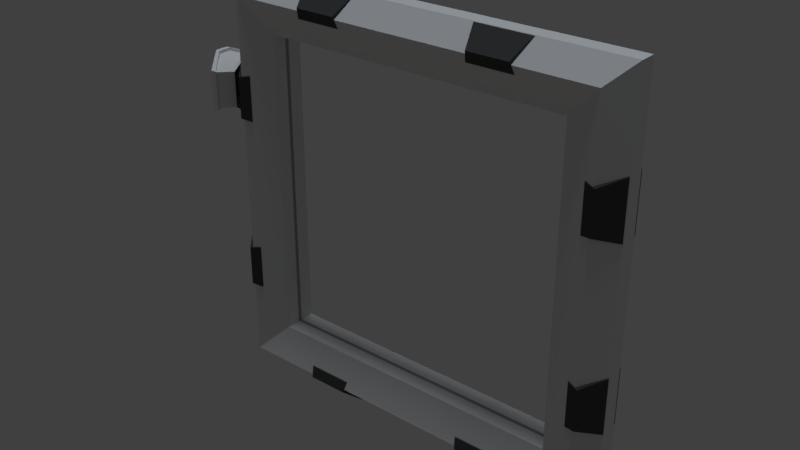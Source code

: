 # Source: WaypointSquareL.blend  (saved by Blender 2.78.0; exported with 4.5.12 LTS)
import bpy
from mathutils import Matrix  # noqa: F401  (used for matrix-valued properties, if any)

bpy.ops.wm.read_factory_settings(use_empty=True)
scene = bpy.context.scene
scene.name = 'Scene'

# ---- collections
col_collection_1 = bpy.data.collections.new('Collection 1'); scene.collection.children.link(col_collection_1)

# ---- materials (node trees are filled in below, after node groups)
mat_material_004 = bpy.data.materials.new('Material.004')
mat_material_004.alpha_threshold = 0.0
mat_material_004.use_transparent_shadow = False
mat_material_004.roughness = 0.5
mat_material_003 = bpy.data.materials.new('Material.003')
mat_material_003.alpha_threshold = 0.0
mat_material_003.use_transparent_shadow = False
mat_material_003.diffuse_color = (0.2462, 0.2462, 0.2462, 1.0)
mat_material_003.roughness = 0.5
mat_material_005 = bpy.data.materials.new('Material.005')
mat_material_005.alpha_threshold = 0.0
mat_material_005.use_transparent_shadow = False
mat_material_005.diffuse_color = (0.2462, 0.2462, 0.2462, 1.0)
mat_material_005.roughness = 0.5
mat_material = bpy.data.materials.new('Material')
mat_material.alpha_threshold = 0.0
mat_material.use_transparent_shadow = False
mat_material.diffuse_color = (0.3588, 0.3588, 0.3588, 1.0)
mat_material.roughness = 0.5
mat_material.line_color = (0.0, 0.0, 0.0, 1.0)
mat_material_002 = bpy.data.materials.new('Material.002')
mat_material_002.alpha_threshold = 0.0
mat_material_002.use_transparent_shadow = False
mat_material_002.diffuse_color = (0.06998, 0.06998, 0.06998, 1.0)
mat_material_002.roughness = 0.5
mat_material_001 = bpy.data.materials.new('Material.001')
mat_material_001.alpha_threshold = 0.0
mat_material_001.use_transparent_shadow = False
mat_material_001.diffuse_color = (0.8412, 0.8412, 0.8412, 1.0)
mat_material_001.roughness = 0.5

# ---- material node trees

# ---- world
world_world = bpy.data.worlds.new('World'); scene.world = world_world
world_world.use_nodes = True; world_world.node_tree.nodes.clear()
_N = world_world.node_tree.nodes; _L = world_world.node_tree.links
n0 = _N.new('ShaderNodeOutputWorld'); n0.name = 'World Output'; n0.location = (300, 300)
n1 = _N.new('ShaderNodeBackground'); n1.name = 'Background'; n1.location = (10, 300)
n1.inputs[0].default_value = (0.05088, 0.05088, 0.05088, 1.0)
_L.new(n1.outputs[0], n0.inputs[0])
n0.is_active_output = True
world_world.color = (0.05088, 0.05088, 0.05088)
world_world.use_sun_shadow = False
world_world.sun_shadow_jitter_overblur = 0.0
world_world.cycles.sampling_method = 'MANUAL'

# ---- lights
light_hemi_001 = bpy.data.lights.new('Hemi.001', 'SUN')
light_hemi_001.color = (1.0, 0.7472, 0.5596)
light_hemi_001.transmission_factor = 0.0
light_hemi_001.angle = 0.1993
light_hemi_001.energy = 0.1
light_hemi_001.shadow_buffer_clip_start = 0.5
light_hemi_001.shadow_soft_size = 0.1
light_hemi_001.shadow_cascade_max_distance = 1000.0
light_hemi = bpy.data.lights.new('Hemi', 'SUN')
light_hemi.color = (0.8322, 0.9111, 1.0)
light_hemi.transmission_factor = 0.0
light_hemi.angle = 0.1993
light_hemi.energy = 1.0
light_hemi.shadow_buffer_clip_start = 0.5
light_hemi.shadow_soft_size = 0.1
light_hemi.shadow_cascade_max_distance = 1000.0

# ---- meshes
me_cube_001 = bpy.data.meshes.new('Cube.001')
me_cube_001.from_pydata([(-0.3213, -1.07, -0.5656), (-0.3213, -1.07, 0.5656), (-1.01, -0.235, -0.8701), (-1.01, -0.235, 0.8701), (0.2609, -0.5991, -0.6257), (0.2609, -0.5991, 0.6257), (0.2609, -0.2222, -0.9111), (0.2609, -0.2222, 0.9111), (-0.836, -0.2222, -0.9111), (-0.836, -0.2222, 0.9111), (-0.1724, -1.032, -0.6257), (-0.1724, -1.032, 0.6257), (-1.0, -0.2354, -1.017), (-0.2601, -1.141, -0.6976), (-0.2601, -1.141, 0.6976), (-1.0, -0.2354, 1.017), (-0.2822, -0.9604, 0.4757), (-0.2822, -0.9604, -0.4757), (-0.8774, -0.2394, -0.7456), (-0.8774, -0.2394, 0.7456), (-0.836, -0.2433, -1.016), (-0.09966, -1.102, 0.6703), (-0.836, -0.2433, 1.016), (-0.09966, -1.102, -0.6703), (-0.6739, -0.6177, -0.7418), (-0.6163, -0.6884, -0.7418), (-0.5961, -0.4914, -0.7418), (-0.4644, -0.6531, -0.7418), (-0.6739, -0.6177, 0.7274), (-0.6163, -0.6884, 0.7274), (-0.5961, -0.4914, 0.7274), (-0.4644, -0.6531, 0.7274), (-1.057, -0.09977, -0.8201), (-1.057, -0.09977, 0.8201), (-0.9342, -0.1903, -0.8719), (-0.9342, -0.1903, 0.8719), (-0.3213, 1.07, -0.5656), (-0.3213, 1.07, 0.5656), (-1.01, 0.235, -0.8701), (-1.01, 0.235, 0.8701), (0.2609, 0.5991, -0.6257), (0.2609, 0.5991, 0.6257), (0.2609, 0.2222, -0.9111), (0.2609, 0.2222, 0.9111), (-1.0, 0.0, -1.018), (-1.0, 0.0, 1.018), (0.2609, 0.0, -0.9111), (0.2609, 0.0, 0.9111), (-0.836, 0.2222, -0.9111), (-0.836, 0.2222, 0.9111), (-0.1724, 1.032, -0.6257), (-0.1724, 1.032, 0.6257), (-0.836, 0.0, -0.9111), (-0.836, 0.0, 0.9111), (-1.0, 0.2354, -1.017), (-0.2601, 1.141, -0.6976), (-0.2601, 1.141, 0.6976), (-1.0, 0.2354, 1.017), (-0.2822, 0.9604, 0.4757), (-0.2822, 0.9604, -0.4757), (-0.8774, 0.2394, -0.7456), (-0.8774, 0.2394, 0.7456), (-0.836, 0.2433, -1.016), (-0.09966, 1.102, 0.6703), (-0.836, 0.0, -1.018), (-0.836, 0.2433, 1.016), (-0.09966, 1.102, -0.6703), (-0.836, 0.0, 1.018), (-0.6739, 0.6177, -0.7418), (-0.6163, 0.6884, -0.7418), (-0.5961, 0.4914, -0.7418), (-0.4644, 0.6531, -0.7418), (-0.6739, 0.6177, 0.7274), (-0.6163, 0.6884, 0.7274), (-0.5961, 0.4914, 0.7274), (-0.4644, 0.6531, 0.7274), (-1.057, 0.09977, -0.8201), (-1.057, 0.09977, 0.8201), (-1.057, 0.0, -0.8201), (-1.057, 0.0, 0.8201), (-0.9342, 0.1903, -0.8719), (-0.9342, 0.1903, 0.8719), (-0.9342, 0.0, -0.8719), (-0.9342, 0.0, 0.8719)], [], [(3, 2, 18, 19), (8, 6, 4, 10), (10, 11, 21, 23), (9, 7, 47, 53), (52, 8, 20, 64), (17, 16, 19, 18), (6, 8, 52, 46), (7, 9, 11, 5), (8, 10, 23, 20), (4, 5, 11, 10), (0, 2, 12, 13), (1, 0, 13, 14), (3, 1, 14, 15), (2, 3, 45, 44), (3, 15, 45), (2, 44, 12), (0, 1, 16, 17), (1, 3, 19, 16), (2, 0, 17, 18), (23, 21, 14, 13), (22, 15, 14, 21), (20, 12, 44, 64), (15, 22, 67, 45), (12, 20, 23, 13), (9, 53, 67, 22), (11, 9, 22, 21), (25, 27, 31, 29), (24, 25, 29, 28), (26, 24, 28, 30), (33, 79, 78, 32), (79, 33, 35, 83), (32, 78, 82, 34), (33, 32, 34, 35), (39, 61, 60, 38), (48, 50, 40, 42), (50, 66, 63, 51), (49, 53, 47, 43), (52, 64, 62, 48), (59, 60, 61, 58), (42, 46, 52, 48), (43, 41, 51, 49), (48, 62, 66, 50), (40, 50, 51, 41), (36, 55, 54, 38), (37, 56, 55, 36), (39, 57, 56, 37), (38, 44, 45, 39), (39, 45, 57), (38, 54, 44), (36, 59, 58, 37), (37, 58, 61, 39), (38, 60, 59, 36), (66, 55, 56, 63), (65, 63, 56, 57), (62, 64, 44, 54), (57, 45, 67, 65), (54, 55, 66, 62), (49, 65, 67, 53), (51, 63, 65, 49), (69, 73, 75, 71), (68, 72, 73, 69), (70, 74, 72, 68), (77, 76, 78, 79), (79, 83, 81, 77), (76, 80, 82, 78), (77, 81, 80, 76)])
me_cube_001.polygons.foreach_set('use_smooth', [1, 1, 1, 1, 1, 1, 1, 1, 1, 1, 1, 1, 1, 1, 1, 1, 1, 1, 1, 1, 1, 1, 1, 1, 1, 1, 0, 0, 0, 0, 0, 0, 0, 1, 1, 1, 1, 1, 1, 1, 1, 1, 1, 1, 1, 1, 1, 1, 1, 1, 1, 1, 1, 1, 1, 1, 1, 1, 1, 0, 0, 0, 0, 0, 0, 0])
me_cube_001.polygons.foreach_set('material_index', [1, 0, 0, 0, 0, 1, 0, 0, 0, 0, 0, 0, 0, 0, 0, 0, 1, 1, 1, 0, 0, 0, 0, 0, 0, 0, 1, 1, 1, 1, 1, 1, 1, 2, 0, 0, 0, 0, 2, 0, 0, 0, 0, 0, 0, 0, 0, 0, 0, 2, 2, 2, 0, 0, 0, 0, 0, 0, 0, 2, 2, 2, 2, 2, 2, 2])
_k = set([(0, 1), (0, 2), (0, 17), (1, 3), (1, 16), (2, 3), (2, 12), (2, 18), (3, 15), (3, 19), (4, 10), (5, 11), (8, 10), (8, 52), (9, 11), (9, 53), (10, 11), (12, 13), (12, 44), (13, 14), (13, 23), (14, 15), (14, 21), (15, 45), (16, 17), (16, 19), (17, 18), (18, 19), (20, 23), (20, 64), (21, 22), (21, 23), (22, 67), (32, 33), (34, 35), (36, 37), (36, 38), (36, 59), (37, 39), (37, 58), (38, 39), (38, 54), (38, 60), (39, 57), (39, 61), (40, 50), (41, 51), (44, 54), (45, 57), (48, 50), (48, 52), (49, 51), (49, 53), (50, 51), (54, 55), (55, 56), (55, 66), (56, 57), (56, 63), (58, 59), (58, 61), (59, 60), (60, 61), (62, 64), (62, 66), (63, 65), (63, 66), (65, 67), (76, 77), (78, 79), (80, 81)])
me_cube_001.attributes.new('sharp_edge', 'BOOLEAN', 'EDGE').data.foreach_set('value', [ (min(e.vertices), max(e.vertices)) in _k for e in me_cube_001.edges])
_uv = me_cube_001.uv_layers.new(name='UVMap')
_uv.uv.foreach_set('vector', [0.7875, 0.02406, 0.9188, 0.02382, 0.9063, 0.03392, 0.7998, 0.03317, 0.8833, 0.2224, 0.8003, 0.2208, 0.8005, 0.1723, 0.8343, 0.1564, 0.9036, 0.1392, 0.8044, 0.1392, 0.8009, 0.1312, 0.9072, 0.1312, 0.9381, 0.2314, 0.9375, 0.1483, 0.9543, 0.1482, 0.9549, 0.2313, 0.9494, 0.006899, 0.9492, 0.023, 0.9416, 0.02441, 0.9417, 0.006781, 0.8889, 0.1024, 0.8191, 0.1016, 0.7998, 0.03317, 0.9063, 0.03392, 0.8003, 0.2208, 0.8833, 0.2224, 0.883, 0.2392, 0.8, 0.2377, 0.9375, 0.1483, 0.9381, 0.2314, 0.8726, 0.1816, 0.8889, 0.148, 0.9457, 0.03692, 0.9266, 0.1212, 0.9196, 0.1265, 0.9376, 0.03414, 0.9938, 0.003476, 0.9938, 0.09825, 0.9564, 0.09825, 0.9564, 0.003476, 0.8986, 0.1107, 0.9188, 0.02382, 0.9297, 0.02376, 0.9093, 0.1181, 0.8092, 0.1109, 0.8986, 0.1107, 0.9093, 0.1181, 0.7987, 0.1181, 0.7875, 0.02406, 0.8092, 0.1109, 0.7987, 0.1181, 0.7764, 0.02407, 0.9188, 0.02382, 0.7875, 0.02406, 0.7762, 0.006377, 0.9298, 0.006703, 0.7875, 0.02406, 0.7764, 0.02407, 0.7762, 0.006377, 0.9188, 0.02382, 0.9298, 0.006703, 0.9297, 0.02376, 0.8986, 0.1107, 0.8092, 0.1109, 0.8191, 0.1016, 0.8889, 0.1024, 0.8092, 0.1109, 0.7875, 0.02406, 0.7998, 0.03317, 0.8191, 0.1016, 0.9188, 0.02382, 0.8986, 0.1107, 0.8889, 0.1024, 0.9063, 0.03392, 0.9072, 0.1312, 0.8009, 0.1312, 0.7987, 0.1181, 0.9093, 0.1181, 0.7687, 0.03462, 0.7764, 0.02407, 0.7987, 0.1181, 0.7886, 0.1268, 0.9416, 0.02441, 0.9297, 0.02376, 0.9298, 0.006703, 0.9417, 0.006781, 0.7764, 0.02407, 0.7641, 0.02478, 0.7639, 0.006497, 0.7762, 0.006377, 0.9297, 0.02376, 0.9376, 0.03414, 0.9196, 0.1265, 0.9093, 0.1181, 0.7562, 0.02334, 0.7559, 0.006644, 0.7639, 0.006497, 0.7641, 0.02478, 0.7816, 0.1215, 0.7607, 0.03757, 0.7687, 0.03462, 0.7886, 0.1268, 0.7762, 0.1343, 0.788, 0.1343, 0.788, 0.2456, 0.7762, 0.2456, 0.7693, 0.1343, 0.7762, 0.1343, 0.7762, 0.2456, 0.7693, 0.2456, 0.7581, 0.1343, 0.7693, 0.1343, 0.7693, 0.2456, 0.7581, 0.2456, 0.9736, 0.2332, 0.9654, 0.2347, 0.9684, 0.1136, 0.9756, 0.1152, 0.9654, 0.2347, 0.9736, 0.2332, 0.9859, 0.2397, 0.9692, 0.2467, 0.9756, 0.1152, 0.9684, 0.1136, 0.972, 0.103, 0.9867, 0.1096, 0.9736, 0.2332, 0.9756, 0.1152, 0.9867, 0.1096, 0.9859, 0.2397, 0.7875, 0.02406, 0.7998, 0.03317, 0.9063, 0.03392, 0.9188, 0.02382, 0.8833, 0.2224, 0.8343, 0.1564, 0.8005, 0.1723, 0.8003, 0.2208, 0.9036, 0.1392, 0.9072, 0.1312, 0.8009, 0.1312, 0.8044, 0.1392, 0.9381, 0.2314, 0.9549, 0.2313, 0.9543, 0.1482, 0.9375, 0.1483, 0.9494, 0.006899, 0.9417, 0.006781, 0.9416, 0.02441, 0.9492, 0.023, 0.8889, 0.1024, 0.9063, 0.03392, 0.7998, 0.03317, 0.8191, 0.1016, 0.8003, 0.2208, 0.8, 0.2377, 0.883, 0.2392, 0.8833, 0.2224, 0.9375, 0.1483, 0.8889, 0.148, 0.8726, 0.1816, 0.9381, 0.2314, 0.9457, 0.03692, 0.9376, 0.03414, 0.9196, 0.1265, 0.9266, 0.1212, 0.9938, 0.003476, 0.9564, 0.003476, 0.9564, 0.09825, 0.9938, 0.09825, 0.8986, 0.1107, 0.9093, 0.1181, 0.9297, 0.02376, 0.9188, 0.02382, 0.8092, 0.1109, 0.7987, 0.1181, 0.9093, 0.1181, 0.8986, 0.1107, 0.7875, 0.02406, 0.7764, 0.02407, 0.7987, 0.1181, 0.8092, 0.1109, 0.9188, 0.02382, 0.9298, 0.006703, 0.7762, 0.006377, 0.7875, 0.02406, 0.7875, 0.02406, 0.7762, 0.006377, 0.7764, 0.02407, 0.9188, 0.02382, 0.9297, 0.02376, 0.9298, 0.006703, 0.8986, 0.1107, 0.8889, 0.1024, 0.8191, 0.1016, 0.8092, 0.1109, 0.8092, 0.1109, 0.8191, 0.1016, 0.7998, 0.03317, 0.7875, 0.02406, 0.9188, 0.02382, 0.9063, 0.03392, 0.8889, 0.1024, 0.8986, 0.1107, 0.9072, 0.1312, 0.9093, 0.1181, 0.7987, 0.1181, 0.8009, 0.1312, 0.7687, 0.03462, 0.7886, 0.1268, 0.7987, 0.1181, 0.7764, 0.02407, 0.9416, 0.02441, 0.9417, 0.006781, 0.9298, 0.006703, 0.9297, 0.02376, 0.7764, 0.02407, 0.7762, 0.006377, 0.7639, 0.006497, 0.7641, 0.02478, 0.9297, 0.02376, 0.9093, 0.1181, 0.9196, 0.1265, 0.9376, 0.03414, 0.7562, 0.02334, 0.7641, 0.02478, 0.7639, 0.006497, 0.7559, 0.006644, 0.7816, 0.1215, 0.7886, 0.1268, 0.7687, 0.03462, 0.7607, 0.03757, 0.7762, 0.1343, 0.7762, 0.2456, 0.788, 0.2456, 0.788, 0.1343, 0.7693, 0.1343, 0.7693, 0.2456, 0.7762, 0.2456, 0.7762, 0.1343, 0.7581, 0.1343, 0.7581, 0.2456, 0.7693, 0.2456, 0.7693, 0.1343, 0.9736, 0.2332, 0.9756, 0.1152, 0.9684, 0.1136, 0.9654, 0.2347, 0.9654, 0.2347, 0.9692, 0.2467, 0.9859, 0.2397, 0.9736, 0.2332, 0.9756, 0.1152, 0.9867, 0.1096, 0.972, 0.103, 0.9684, 0.1136, 0.9736, 0.2332, 0.9859, 0.2397, 0.9867, 0.1096, 0.9756, 0.1152])
me_cube_001.materials.append(mat_material_004)
me_cube_001.materials.append(mat_material_003)
me_cube_001.materials.append(mat_material_005)
me_cube_001.use_remesh_preserve_volume = False
me_cube_001.use_remesh_preserve_attributes = False
me_cube_001.use_mirror_vertex_groups = False
me_cube_001.update()
me_cube_004 = bpy.data.meshes.new('Cube.004')
me_cube_004.from_pydata([(5.397, 5.397, -0.5745), (7.229, 7.229, -0.28), (6.544, 6.544, -0.9945), (7.229, 7.229, 0.28), (5.397, 5.397, 0.5745), (6.544, 6.544, 0.9945), (-5.397, 5.397, -0.5745), (-7.229, 7.229, -0.28), (-6.544, 6.544, -0.9945), (-7.229, 7.229, 0.28), (-5.397, 5.397, 0.5745), (-6.544, 6.544, 0.9945), (5.397, -5.397, -0.5745), (7.229, -7.229, -0.28), (6.544, -6.544, -0.9945), (7.229, -7.229, 0.28), (5.397, -5.397, 0.5745), (6.544, -6.544, 0.9945), (-5.397, -5.397, -0.5745), (-7.229, -7.229, -0.28), (-6.544, -6.544, -0.9945), (-7.229, -7.229, 0.28), (-5.397, -5.397, 0.5745), (-6.544, -6.544, 0.9945)], [], [(0, 6, 8, 2), (2, 8, 7, 1), (4, 10, 6, 0), (3, 9, 11, 5), (15, 21, 19, 13), (5, 11, 10, 4), (2, 14, 12, 0), (1, 13, 14, 2), (0, 12, 16, 4), (5, 17, 15, 3), (4, 16, 17, 5), (6, 18, 20, 8), (8, 20, 19, 7), (10, 22, 18, 6), (9, 21, 23, 11), (3, 15, 13, 1), (11, 23, 22, 10), (14, 20, 18, 12), (13, 19, 20, 14), (12, 18, 22, 16), (17, 23, 21, 15), (7, 19, 21, 9), (16, 22, 23, 17), (1, 7, 9, 3)])
_uv = me_cube_004.uv_layers.new(name='UVMap')
_uv.uv.foreach_set('vector', [0.0, 0.0, 0.0, 0.0, 0.0, 0.0, 0.0, 0.0, 0.0, 0.0, 0.0, 0.0, 0.0, 0.0, 0.0, 0.0, 0.0, 0.0, 0.0, 0.0, 0.0, 0.0, 0.0, 0.0, 0.0, 0.0, 0.0, 0.0, 0.0, 0.0, 0.0, 0.0, 0.0, 0.0, 0.0, 0.0, 0.0, 0.0, 0.0, 0.0, 0.0, 0.0, 0.0, 0.0, 0.0, 0.0, 0.0, 0.0, 0.0, 0.0, 0.0, 0.0, 0.0, 0.0, 0.0, 0.0, 0.0, 0.0, 0.0, 0.0, 0.0, 0.0, 0.0, 0.0, 0.0, 0.0, 0.0, 0.0, 0.0, 0.0, 0.0, 0.0, 0.0, 0.0, 0.0, 0.0, 0.0, 0.0, 0.0, 0.0, 0.0, 0.0, 0.0, 0.0, 0.0, 0.0, 0.0, 0.0, 0.0, 0.0, 0.0, 0.0, 0.0, 0.0, 0.0, 0.0, 0.0, 0.0, 0.0, 0.0, 0.0, 0.0, 0.0, 0.0, 0.0, 0.0, 0.0, 0.0, 0.0, 0.0, 0.0, 0.0, 0.0, 0.0, 0.0, 0.0, 0.0, 0.0, 0.0, 0.0, 0.0, 0.0, 0.0, 0.0, 0.0, 0.0, 0.0, 0.0, 0.0, 0.0, 0.0, 0.0, 0.0, 0.0, 0.0, 0.0, 0.0, 0.0, 0.0, 0.0, 0.0, 0.0, 0.0, 0.0, 0.0, 0.0, 0.0, 0.0, 0.0, 0.0, 0.0, 0.0, 0.0, 0.0, 0.0, 0.0, 0.0, 0.0, 0.0, 0.0, 0.0, 0.0, 0.0, 0.0, 0.0, 0.0, 0.0, 0.0, 0.0, 0.0, 0.0, 0.0, 0.0, 0.0, 0.0, 0.0, 0.0, 0.0, 0.0, 0.0, 0.0, 0.0, 0.0, 0.0, 0.0, 0.0, 0.0, 0.0, 0.0, 0.0, 0.0, 0.0])
me_cube_004.use_remesh_preserve_volume = False
me_cube_004.use_remesh_preserve_attributes = False
me_cube_004.use_mirror_vertex_groups = False
me_cube_004.update()
me_cube = bpy.data.meshes.new('Cube')
me_cube.from_pydata([(7.002, 7.002, 0.0), (4.982, 5.717, 0.3926), (6.481, 6.481, 0.8042), (6.256, 6.256, 0.7795), (7.072, 7.072, 0.1942), (4.982, 6.071, 0.5476), (6.187, 6.187, 0.6371), (5.376, 5.376, 0.0), (0.0, 5.378, 0.0), (0.0, 6.187, 0.6371), (0.0, 6.15, 0.7502), (0.0, 7.07, 0.1942), (0.0, 6.256, 0.7795), (0.0, 6.481, 0.8042), (0.0, 5.516, 0.4721), (0.0, 7.0, 0.0), (4.001, 6.394, 0.6319), (2.254, 6.394, 0.6319), (4.17, 6.883, 0.0), (2.085, 6.883, 0.0), (2.254, 6.187, 0.6371), (4.001, 6.187, 0.6371), (1.026, 5.718, 0.3928), (4.829, 5.717, 0.3926), (2.085, 6.904, 0.2202), (4.17, 6.905, 0.2202), (4.829, 6.071, 0.5477), (1.026, 6.071, 0.5475), (4.001, 5.377, 0.0), (2.254, 5.377, 0.0), (3.847, 6.641, 1.045), (2.408, 6.64, 1.045), (4.16, 7.171, 0.1712), (2.095, 7.17, 0.1712), (3.911, 6.271, 0.929), (2.344, 6.271, 0.929), (2.149, 7.223, 0.3347), (4.105, 7.223, 0.3347), (4.254, 7.071, 0.1942), (4.035, 6.481, 0.8042), (4.252, 7.001, 0.0), (4.028, 6.256, 0.7795), (2.221, 6.481, 0.8042), (2.02, 7.0, 0.0), (2.221, 6.256, 0.7795), (2.02, 7.071, 0.1942), (4.186, 7.153, 0.0), (2.069, 7.152, 0.0), (0.8706, 5.719, 0.3927), (0.8706, 6.071, 0.5476), (5.514, 5.514, 0.4721), (6.15, 6.15, 0.7502), (2.903, 5.721, 0.3942), (2.902, 6.068, 0.5461), (3.057, 5.721, 0.3942), (3.057, 6.067, 0.546), (2.254, 5.516, 0.4721), (4.001, 5.515, 0.4721), (4.001, 6.15, 0.7502), (2.254, 6.15, 0.7502), (0.7789, 5.573, 0.4969), (0.7789, 6.093, 0.7254), (5.074, 5.571, 0.4968), (5.074, 6.093, 0.7255), (1.118, 5.572, 0.4969), (1.118, 6.093, 0.7254), (4.737, 5.572, 0.4968), (4.737, 6.093, 0.7255), (2.811, 5.576, 0.4984), (3.149, 5.575, 0.4984), (3.149, 6.09, 0.7239), (2.811, 6.09, 0.7239)], [], [(41, 21, 6, 3), (39, 41, 3, 2), (40, 38, 4, 0), (23, 1, 5, 26), (38, 39, 2, 4), (28, 7, 50, 57), (58, 51, 6, 21), (59, 58, 21, 20), (29, 28, 57, 56), (45, 42, 17, 24), (52, 54, 55, 53), (43, 45, 24, 19), (42, 44, 20, 17), (19, 24, 36, 33), (36, 31, 30, 37), (33, 36, 37, 32), (31, 35, 34, 30), (25, 18, 32, 37), (18, 32, 33, 19), (17, 20, 35, 31), (21, 16, 30, 34), (24, 17, 31, 36), (16, 25, 37, 30), (20, 21, 34, 35), (25, 16, 39, 38), (18, 25, 38, 40), (16, 21, 41, 39), (12, 9, 20, 44), (13, 12, 44, 42), (15, 11, 45, 43), (48, 22, 27, 49), (11, 13, 42, 45), (8, 29, 56, 14), (10, 59, 20, 9), (32, 46, 47, 33), (32, 18, 46), (47, 19, 33), (60, 61, 10, 14), (63, 62, 50, 51), (65, 64, 56, 59), (66, 67, 58, 57), (62, 66, 57, 50), (67, 63, 51, 58), (64, 60, 14, 56), (61, 65, 59, 10), (69, 68, 56, 57), (71, 70, 58, 59), (68, 71, 59, 56), (70, 69, 57, 58), (48, 49, 61, 60), (5, 1, 62, 63), (27, 22, 64, 65), (23, 26, 67, 66), (1, 23, 66, 62), (26, 5, 63, 67), (22, 48, 60, 64), (49, 27, 65, 61), (54, 52, 68, 69), (53, 55, 70, 71), (52, 53, 71, 68), (55, 54, 69, 70)])
me_cube.polygons.foreach_set('use_smooth', [True] * 61)
me_cube.polygons.foreach_set('material_index', [0, 0, 2, 2, 0, 0, 0, 0, 0, 0, 2, 2, 0, 1, 1, 1, 1, 1, 1, 1, 1, 1, 1, 1, 0, 2, 0, 0, 0, 2, 2, 0, 0, 0, 1, 1, 1, 0, 0, 0, 0, 0, 0, 0, 0, 0, 0, 0, 0, 2, 2, 2, 2, 2, 2, 2, 2, 2, 2, 2, 2])
_k = set([(0, 4), (2, 3), (2, 4), (2, 39), (3, 6), (3, 41), (4, 38), (6, 21), (6, 51), (7, 50), (9, 20), (10, 59), (11, 45), (12, 44), (13, 42), (14, 56), (16, 21), (16, 25), (16, 39), (17, 20), (17, 24), (17, 42), (18, 25), (18, 32), (19, 24), (19, 33), (20, 21), (20, 35), (20, 44), (21, 34), (21, 41), (24, 45), (25, 38), (30, 31), (30, 34), (30, 37), (31, 35), (31, 36), (32, 37), (32, 46), (33, 36), (33, 47), (34, 35), (36, 37), (38, 39), (38, 40), (39, 41), (42, 44), (42, 45), (43, 45), (50, 51), (50, 57), (51, 58), (56, 57), (58, 59), (60, 61), (60, 64), (61, 65), (62, 63), (62, 66), (63, 67), (64, 65), (66, 67), (68, 69), (68, 71), (69, 70), (70, 71)])
me_cube.attributes.new('sharp_edge', 'BOOLEAN', 'EDGE').data.foreach_set('value', [ (min(e.vertices), max(e.vertices)) in _k for e in me_cube.edges])
_uv = me_cube.uv_layers.new(name='UVMap')
_uv.uv.foreach_set('vector', [0.01487, 0.2661, 0.01353, 0.2593, 0.1084, 0.2572, 0.1115, 0.264, 0.01872, 0.2751, 0.01487, 0.2661, 0.1115, 0.264, 0.1231, 0.2757, 0.02185, 0.318, 0.02605, 0.3098, 0.1494, 0.3228, 0.1446, 0.333, 0.05616, 0.4564, 0.06117, 0.4557, 0.06029, 0.4676, 0.05534, 0.4682, 0.02605, 0.3098, 0.01872, 0.2751, 0.1231, 0.2757, 0.1494, 0.3228, 0.01585, 0.4233, 0.08042, 0.4233, 0.08692, 0.4464, 0.01585, 0.4464, 0.01599, 0.4772, 0.1159, 0.4777, 0.1176, 0.4833, 0.01596, 0.4828, 0.1578, 0.3139, 0.2395, 0.3139, 0.2395, 0.3195, 0.1578, 0.3195, 0.1577, 0.26, 0.2393, 0.26, 0.2393, 0.283, 0.1577, 0.283, 0.2217, 0.3994, 0.2312, 0.3648, 0.2395, 0.3661, 0.2286, 0.3957, 0.1894, 0.293, 0.1944, 0.2923, 0.1937, 0.3038, 0.1887, 0.3045, 0.2253, 0.408, 0.2217, 0.3994, 0.2286, 0.3957, 0.2321, 0.4065, 0.2312, 0.3648, 0.2355, 0.3555, 0.2444, 0.3557, 0.2395, 0.3661, 0.003289, 0.4142, 0.01003, 0.405, 0.02516, 0.4078, 0.02059, 0.4142, 0.02516, 0.4078, 0.03293, 0.3705, 0.08784, 0.3712, 0.09771, 0.4095, 0.02059, 0.4142, 0.02516, 0.4078, 0.09771, 0.4095, 0.1025, 0.417, 0.03293, 0.3705, 0.02248, 0.3543, 0.09807, 0.3519, 0.08784, 0.3712, 0.1144, 0.4065, 0.1221, 0.417, 0.1025, 0.417, 0.09771, 0.4095, 0.2349, 0.4801, 0.2344, 0.4952, 0.1416, 0.4952, 0.1411, 0.4801, 0.007148, 0.3687, 0.002666, 0.3564, 0.02248, 0.3543, 0.03293, 0.3705, 0.1205, 0.3528, 0.1164, 0.3669, 0.08784, 0.3712, 0.09807, 0.3519, 0.01003, 0.405, 0.007148, 0.3687, 0.03293, 0.3705, 0.02516, 0.4078, 0.1164, 0.3669, 0.1144, 0.4065, 0.09771, 0.4095, 0.08784, 0.3712, 0.01768, 0.3398, 0.1019, 0.3371, 0.09807, 0.3519, 0.02248, 0.3543, 0.01922, 0.3055, 0.01062, 0.2759, 0.01872, 0.2751, 0.02605, 0.3098, 0.01494, 0.3158, 0.01922, 0.3055, 0.02605, 0.3098, 0.02185, 0.318, 0.01062, 0.2759, 0.00644, 0.2659, 0.01487, 0.2661, 0.01872, 0.2751, 0.1356, 0.3477, 0.1361, 0.3405, 0.2375, 0.3485, 0.2355, 0.3555, 0.1348, 0.3578, 0.1356, 0.3477, 0.2355, 0.3555, 0.2312, 0.3648, 0.1353, 0.4127, 0.1348, 0.4035, 0.2217, 0.3994, 0.2253, 0.408, 0.1806, 0.4493, 0.1856, 0.4487, 0.1849, 0.4603, 0.1799, 0.461, 0.1348, 0.4035, 0.1348, 0.3578, 0.2312, 0.3648, 0.2217, 0.3994, 0.1387, 0.4166, 0.2435, 0.4167, 0.2434, 0.4395, 0.1387, 0.4394, 0.1388, 0.4702, 0.2436, 0.4702, 0.2436, 0.4757, 0.1388, 0.4757, 0.0194, 0.4949, 0.01823, 0.4872, 0.1134, 0.4872, 0.1122, 0.4949, 0.0194, 0.4949, 0.006084, 0.4878, 0.01823, 0.4872, 0.1134, 0.4872, 0.1255, 0.4878, 0.1122, 0.4949, 0.1738, 0.4422, 0.1741, 0.4674, 0.1388, 0.4702, 0.1387, 0.4394, 0.06686, 0.4746, 0.0672, 0.4491, 0.08692, 0.4464, 0.1159, 0.4777, 0.1916, 0.4674, 0.1913, 0.4423, 0.2434, 0.4395, 0.2436, 0.4702, 0.04944, 0.4493, 0.04948, 0.4746, 0.01599, 0.4772, 0.01585, 0.4464, 0.0672, 0.4491, 0.04944, 0.4493, 0.01585, 0.4464, 0.08692, 0.4464, 0.04948, 0.4746, 0.06686, 0.4746, 0.1159, 0.4777, 0.01599, 0.4772, 0.1913, 0.4423, 0.1738, 0.4422, 0.1387, 0.4394, 0.2434, 0.4395, 0.1741, 0.4674, 0.1916, 0.4674, 0.2436, 0.4702, 0.1388, 0.4702, 0.2001, 0.286, 0.1826, 0.2859, 0.1577, 0.283, 0.2393, 0.283, 0.183, 0.311, 0.2005, 0.3109, 0.2395, 0.3139, 0.1578, 0.3139, 0.1826, 0.2859, 0.183, 0.311, 0.1578, 0.3139, 0.1577, 0.283, 0.2005, 0.3109, 0.2001, 0.286, 0.2393, 0.283, 0.2395, 0.3139, 0.1806, 0.4493, 0.1799, 0.461, 0.1741, 0.4674, 0.1738, 0.4422, 0.06029, 0.4676, 0.06117, 0.4557, 0.0672, 0.4491, 0.06686, 0.4746, 0.1849, 0.4603, 0.1856, 0.4487, 0.1913, 0.4423, 0.1916, 0.4674, 0.05616, 0.4564, 0.05534, 0.4682, 0.04948, 0.4746, 0.04944, 0.4493, 0.06117, 0.4557, 0.05616, 0.4564, 0.04944, 0.4493, 0.0672, 0.4491, 0.05534, 0.4682, 0.06029, 0.4676, 0.06686, 0.4746, 0.04948, 0.4746, 0.1856, 0.4487, 0.1806, 0.4493, 0.1738, 0.4422, 0.1913, 0.4423, 0.1799, 0.461, 0.1849, 0.4603, 0.1916, 0.4674, 0.1741, 0.4674, 0.1944, 0.2923, 0.1894, 0.293, 0.1826, 0.2859, 0.2001, 0.286, 0.1887, 0.3045, 0.1937, 0.3038, 0.2005, 0.3109, 0.183, 0.311, 0.1894, 0.293, 0.1887, 0.3045, 0.183, 0.311, 0.1826, 0.2859, 0.1937, 0.3038, 0.1944, 0.2923, 0.2001, 0.286, 0.2005, 0.3109])
me_cube.materials.append(mat_material)
me_cube.materials.append(mat_material_002)
me_cube.materials.append(mat_material_001)
me_cube.use_remesh_preserve_volume = False
me_cube.use_remesh_preserve_attributes = False
me_cube.use_mirror_vertex_groups = False
me_cube.update()

# ---- objects
ob_gateengine = bpy.data.objects.new('GateEngine', me_cube_001)
ob_empty = bpy.data.objects.new('Empty', None)
ob_gate_collider = bpy.data.objects.new('Gate_Collider', me_cube_004)
ob_hemi_001 = bpy.data.objects.new('Hemi.001', light_hemi_001)
ob_hemi = bpy.data.objects.new('Hemi', light_hemi)
ob_gate2 = bpy.data.objects.new('Gate2', me_cube)

# ---- transforms, parenting, visibility, modifiers, constraints
ob_gateengine.location = (-7.58, -4.235e-07, 3.131)
ob_gateengine.lineart.crease_threshold = 0.0
_m = ob_gateengine.modifiers.new('EdgeSplit', 'EDGE_SPLIT')
_m.use_edge_angle = False
ob_empty.location = (0.0, 0.0, 0.0)
ob_empty.rotation_euler = (-0.0, 0.7854, 0.0)
ob_empty.empty_image_offset = (0.0, 0.0)
ob_empty.hide_viewport = True
ob_empty.lineart.crease_threshold = 0.0
ob_gate_collider.location = (0.0, 0.0, 0.0)
ob_gate_collider.rotation_euler = (1.571, -2.22e-16, 2.22e-16)
ob_gate_collider.lock_rotations_4d = False
ob_gate_collider.empty_display_type = 'ARROWS'
ob_gate_collider.display_type = 'WIRE'
ob_gate_collider.show_all_edges = True
ob_gate_collider.lineart.crease_threshold = 0.0
ob_hemi_001.location = (0.0, 0.0, 0.0)
ob_hemi_001.rotation_euler = (3.142, -0.0, 0.0)
ob_hemi_001.hide_viewport = True
ob_hemi_001.lineart.crease_threshold = 0.0
ob_hemi.location = (0.0, 0.0, 0.0)
ob_hemi.hide_viewport = True
ob_hemi.lineart.crease_threshold = 0.0
ob_gate2.location = (0.0, 0.0, 0.0)
ob_gate2.rotation_euler = (1.571, -2.22e-16, 2.22e-16)
ob_gate2.lock_rotations_4d = False
ob_gate2.empty_display_type = 'ARROWS'
ob_gate2.lineart.crease_threshold = 0.0
_m = ob_gate2.modifiers.new('Mirror.001', 'MIRROR')
_m.use_clip = True
_m.mirror_object = ob_empty
_m = ob_gate2.modifiers.new('Mirror', 'MIRROR')
_m.use_axis = (True, True, True)
_m.use_clip = True
_m = ob_gate2.modifiers.new('EdgeSplit', 'EDGE_SPLIT')
_m.use_edge_angle = False

# ---- collection membership
col_collection_1.objects.link(ob_gateengine)
col_collection_1.objects.link(ob_empty)
col_collection_1.objects.link(ob_gate_collider)
col_collection_1.objects.link(ob_hemi_001)
col_collection_1.objects.link(ob_hemi)
col_collection_1.objects.link(ob_gate2)

# ---- scene / render settings (as saved in the file)
scene.frame_start = 1; scene.frame_end = 250; scene.frame_set(1)
scene.render.engine = 'BLENDER_EEVEE_NEXT'
scene.render.dither_intensity = 0.0
scene.render.bake_margin = 8
scene.cycles.feature_set = 'EXPERIMENTAL'
scene.cycles.use_denoising = False
scene.cycles.samples = 576
scene.cycles.sampling_pattern = 'TABULATED_SOBOL'
scene.cycles.light_sampling_threshold = 0.0
scene.cycles.use_adaptive_sampling = False
scene.cycles.use_light_tree = False
scene.cycles.blur_glossy = 0.0
scene.cycles.sample_clamp_indirect = 0.0
scene.view_settings.view_transform = 'Standard'
bpy.context.view_layer.update()

# ---- added for rendering (the .blend has no active camera): camera
cam_auto = bpy.data.cameras.new('AutoCamera')
cam_auto.lens = 50.0
cam_auto.sensor_width = 36.0
cam_auto.clip_end = 1000.0
ob_auto_camera = bpy.data.objects.new('AutoCamera', cam_auto)
scene.collection.objects.link(ob_auto_camera)
ob_auto_camera.location = (19.2693, -23.9677, 15.9785)
ob_auto_camera.rotation_euler = (1.09748, -7.21219e-08, 0.694738)
scene.camera = ob_auto_camera
bpy.context.view_layer.update()
